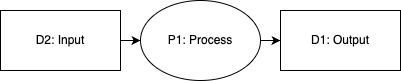

The diagram above was exported from draw.io. Its source (the exported page's mxGraphModel, read from the mxfile embedded in the PNG):
<mxGraphModel dx="552" dy="511" grid="1" gridSize="10" guides="1" tooltips="1" connect="1" arrows="1" fold="1" page="1" pageScale="1" pageWidth="827" pageHeight="1169" math="0" shadow="0">
  <root>
    <mxCell id="0" />
    <mxCell id="1" parent="0" />
    <mxCell id="5" value="" style="edgeStyle=none;html=1;" edge="1" parent="1" source="2" target="4">
      <mxGeometry relative="1" as="geometry" />
    </mxCell>
    <mxCell id="2" value="D2: Input" style="rounded=0;whiteSpace=wrap;html=1;" vertex="1" parent="1">
      <mxGeometry y="10" width="120" height="60" as="geometry" />
    </mxCell>
    <mxCell id="3" value="D1: Output" style="rounded=0;whiteSpace=wrap;html=1;" vertex="1" parent="1">
      <mxGeometry x="280" y="10" width="120" height="60" as="geometry" />
    </mxCell>
    <mxCell id="6" value="" style="edgeStyle=none;html=1;" edge="1" parent="1" source="4" target="3">
      <mxGeometry relative="1" as="geometry" />
    </mxCell>
    <mxCell id="4" value="P1: Process" style="ellipse;whiteSpace=wrap;html=1;" vertex="1" parent="1">
      <mxGeometry x="140" width="120" height="80" as="geometry" />
    </mxCell>
    <mxCell id="7" value="楽観: 1d 悲観: 2d" style="text;html=1;align=center;verticalAlign=middle;whiteSpace=wrap;rounded=0;" vertex="1" parent="1">
      <mxGeometry x="145" y="80" width="110" height="30" as="geometry" />
    </mxCell>
  </root>
</mxGraphModel>